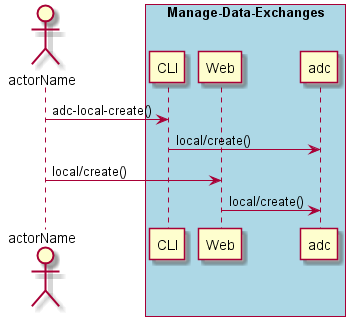

The diagram above was rendered by PlantUML. Its source (embedded in the PNG):
@startuml
Actor "actorName" as A

box "Manage-Data-Exchanges" #lightblue
participant CLI as CLI
participant Web as Web
participant "adc" as S
A -> CLI : adc-local-create()
CLI -> S : local/create()
A -> Web : local/create()
Web -> S : local/create()
end box

@enduml